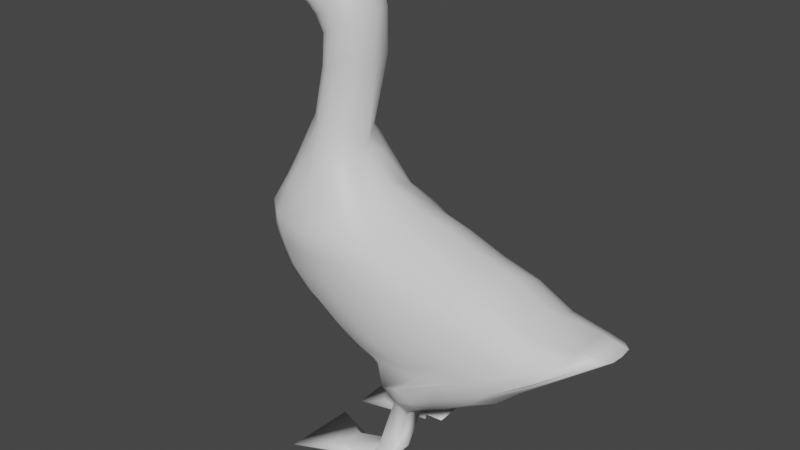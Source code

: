 # Source: GooseMultiAni.blend  (saved by Blender 2.82.7; exported with 4.5.12 LTS)
import bpy
from mathutils import Matrix  # noqa: F401  (used for matrix-valued properties, if any)

bpy.ops.wm.read_factory_settings(use_empty=True)
scene = bpy.context.scene
scene.name = 'Scene'

# ---- collections
col_collection = bpy.data.collections.new('Collection'); scene.collection.children.link(col_collection)

# ---- materials (node trees are filled in below, after node groups)
mat_white = bpy.data.materials.new('White')
mat_white.diffuse_color = (1.0, 0.9335, 0.9626, 1.0)
mat_orange = bpy.data.materials.new('Orange')
mat_orange.diffuse_color = (1.0, 0.09267, 0.0, 1.0)
mat_black = bpy.data.materials.new('Black')
mat_black.diffuse_color = (0.0, 0.0, 0.0, 1.0)
mat_eye = bpy.data.materials.new('Eye')
mat_eye.diffuse_color = (0.0, 0.3542, 1.0, 1.0)

# ---- material node trees
mat_white.use_nodes = True; mat_white.node_tree.nodes.clear()
_N = mat_white.node_tree.nodes; _L = mat_white.node_tree.links
n0 = _N.new('ShaderNodeOutputMaterial'); n0.name = 'Material Output'; n0.location = (300, 300)
n1 = _N.new('ShaderNodeBsdfPrincipled'); n1.name = 'Principled BSDF'; n1.location = (10, 300)
n1.distribution = 'GGX'
n1.subsurface_method = 'BURLEY'
n1.inputs[3].default_value = 1.45
n1.inputs[27].default_value = (0.0, 0.0, 0.0, 1.0)
n1.inputs[28].default_value = 1.0
_L.new(n1.outputs[0], n0.inputs[0])
n0.is_active_output = True
mat_orange.use_nodes = True; mat_orange.node_tree.nodes.clear()
_N = mat_orange.node_tree.nodes; _L = mat_orange.node_tree.links
n0 = _N.new('ShaderNodeOutputMaterial'); n0.name = 'Material Output'; n0.location = (300, 300)
n1 = _N.new('ShaderNodeBsdfPrincipled'); n1.name = 'Principled BSDF'; n1.location = (10, 300)
n1.distribution = 'GGX'
n1.subsurface_method = 'BURLEY'
n1.inputs[3].default_value = 1.45
n1.inputs[27].default_value = (0.0, 0.0, 0.0, 1.0)
n1.inputs[28].default_value = 1.0
_L.new(n1.outputs[0], n0.inputs[0])
n0.is_active_output = True
mat_black.use_nodes = True; mat_black.node_tree.nodes.clear()
_N = mat_black.node_tree.nodes; _L = mat_black.node_tree.links
n0 = _N.new('ShaderNodeOutputMaterial'); n0.name = 'Material Output'; n0.location = (300, 300)
n1 = _N.new('ShaderNodeBsdfPrincipled'); n1.name = 'Principled BSDF'; n1.location = (10, 300)
n1.distribution = 'GGX'
n1.subsurface_method = 'BURLEY'
n1.inputs[3].default_value = 1.45
n1.inputs[27].default_value = (0.0, 0.0, 0.0, 1.0)
n1.inputs[28].default_value = 1.0
_L.new(n1.outputs[0], n0.inputs[0])
n0.is_active_output = True
mat_eye.use_nodes = True; mat_eye.node_tree.nodes.clear()
_N = mat_eye.node_tree.nodes; _L = mat_eye.node_tree.links
n0 = _N.new('ShaderNodeOutputMaterial'); n0.name = 'Material Output'; n0.location = (300, 300)
n1 = _N.new('ShaderNodeBsdfPrincipled'); n1.name = 'Principled BSDF'; n1.location = (10, 300)
n1.distribution = 'GGX'
n1.subsurface_method = 'BURLEY'
n1.inputs[3].default_value = 1.45
n1.inputs[27].default_value = (0.0, 0.0, 0.0, 1.0)
n1.inputs[28].default_value = 1.0
_L.new(n1.outputs[0], n0.inputs[0])
n0.is_active_output = True

# ---- world
world_world = bpy.data.worlds.new('World'); scene.world = world_world
world_world.use_nodes = True; world_world.node_tree.nodes.clear()
_N = world_world.node_tree.nodes; _L = world_world.node_tree.links
n0 = _N.new('ShaderNodeOutputWorld'); n0.name = 'World Output'; n0.location = (300, 300)
n1 = _N.new('ShaderNodeBackground'); n1.name = 'Background'; n1.location = (10, 300)
n1.inputs[0].default_value = (0.05088, 0.05088, 0.05088, 1.0)
_L.new(n1.outputs[0], n0.inputs[0])
n0.is_active_output = True
world_world.color = (0.05088, 0.05088, 0.05088)
world_world.use_sun_shadow = False
world_world.sun_shadow_jitter_overblur = 0.0

# ---- meshes
me_plane = bpy.data.meshes.new('Plane')
me_plane.from_pydata([(-2.212, 0.2699, 1.639), (-1.349, 0.3662, 1.463), (-2.115, 0.1946, 1.903), (-1.525, 0.2294, 1.811), (-2.383, 0.3868, 1.263), (-1.04, 0.4115, 1.281), (-2.378, 0.3856, 0.9625), (-0.6736, 0.4115, 1.181), (-2.15, 0.4528, 0.6914), (-0.2734, 0.4115, 1.036), (-1.944, 0.4528, 0.4747), (0.1045, 0.4115, 0.9364), (-1.642, 0.454, 0.3141), (0.4764, 0.391, 0.7671), (-1.353, 0.454, 0.1307), (0.8536, 0.3245, 0.7494), (-1.17, 0.454, 0.06953), (1.089, 0.2079, 0.7954), (-1.042, 0.454, -0.03051), (0.546, 0.439, 0.4049), (-0.8068, 0.4877, -0.2433), (0.2739, 0.4381, 0.155), (-0.6146, 0.5287, -0.2997), (0.05916, 0.3889, 0.01124), (-1.994, 0.1847, 2.157), (-1.581, 0.1408, 2.05), (-1.843, 0.2301, 2.662), (-1.438, 0.1784, 2.757), (-1.825, 0.2321, 2.951), (-1.457, 0.1975, 3.164), (-2.002, 0.2141, 3.176), (-1.605, 0.1947, 3.464), (-2.276, 0.2134, 3.206), (-1.963, 0.2073, 3.495), (-2.353, 0.2121, 3.197), (-2.143, 0.2014, 3.372), (-2.22, 0.0, 1.928), (-2.358, 0.0, 1.657), (-1.273, 0.0, 1.602), (-1.486, 0.0, 1.857), (-2.498, 0.0, 1.284), (-0.9618, 0.0, 1.461), (-2.499, 0.0, 0.9201), (-0.6863, 0.0, 1.389), (-2.394, 0.0, 0.6906), (-0.2861, 0.0, 1.244), (-2.126, 0.0, 0.4148), (0.0918, 0.0, 1.144), (-1.813, 0.0, 0.2187), (0.4475, 0.0, 0.9555), (-1.535, 0.0, 0.06135), (0.8695, 0.0, 0.7703), (-1.332, 0.0, -0.05304), (1.178, 0.0, 0.7964), (-1.21, 0.0, -0.1183), (0.5286, 0.0, 0.3415), (-0.9077, 0.0, -0.2271), (0.2729, 0.0, 0.1206), (-0.715, 0.0, -0.2715), (-0.003929, 0.0, -0.08363), (-1.53, 0.0, 1.94), (-2.101, 0.0, 2.143), (-1.402, 0.0, 2.737), (-1.921, 0.0, 2.632), (-1.403, 0.0, 3.182), (-1.867, 0.0, 2.903), (-1.585, 0.0, 3.487), (-2.087, 0.0, 3.183), (-2.044, 0.0, 3.499), (-2.312, 0.0, 3.189), (-2.13, 0.0, 3.416), (-2.534, 0.0, 3.199), (-1.422, 0.4816, 1.405), (-1.179, 0.5755, 1.231), (-1.42, 0.08186, 3.18), (-1.414, 0.07715, 2.741), (-0.2405, 0.2893, 1.095), (0.1275, 0.3023, 0.9871), (-1.896, 0.1444, 2.651), (-1.859, 0.1378, 2.921), (-1.485, 0.1374, 1.836), (-1.293, 0.1712, 1.546), (-0.862, 0.2966, -0.3008), (-1.116, 0.3008, -0.08745), (0.5653, 0.2265, 0.365), (0.2654, 0.2151, 0.1475), (-1.747, 0.2766, 0.255), (-2.029, 0.2824, 0.4542), (-1.585, 0.1164, 3.481), (0.001524, 0.2356, -0.04706), (-0.595, 0.2645, -0.3234), (0.4931, 0.2858, 0.8062), (-2.046, 0.1392, 3.174), (-2.477, 0.2208, 1.26), (-2.298, 0.1339, 1.666), (-0.988, 0.2689, 1.36), (-1.454, 0.2803, 0.07981), (-2.018, 0.1543, 3.503), (0.8846, 0.1889, 0.8067), (-2.3, 0.1438, 3.195), (-2.471, 0.2232, 0.9251), (-1.547, 0.05525, 1.997), (-2.421, 0.1541, 3.182), (-2.145, 0.1316, 3.397), (-0.6407, 0.2893, 1.24), (-2.181, 0.1035, 1.922), (-2.045, 0.1127, 2.152), (-1.267, 0.281, -0.01566), (1.17, 0.1244, 0.8014), (-2.242, 0.2903, 0.654), (-0.9796, 0.5265, -0.8702), (-0.8129, 0.5265, -0.9203), (-0.8067, 0.2948, -0.9241), (-0.9734, 0.2948, -0.8741), (-0.9796, 0.5265, -0.8702), (-0.8129, 0.5265, -0.9203), (-0.8067, 0.2948, -0.9241), (-0.9734, 0.2948, -0.8741), (-0.9796, 0.5265, -0.8702), (-0.8129, 0.5265, -0.9203), (-0.8067, 0.2948, -0.9241), (-0.9734, 0.2948, -0.8741), (-0.9796, 0.5265, -0.8702), (-0.8129, 0.5265, -0.9203), (-0.8067, 0.2948, -0.9241), (-0.9734, 0.2948, -0.8741), (-1.035, 0.5265, -0.9416), (-0.8688, 0.5265, -0.9916), (-0.8625, 0.2948, -0.9955), (-1.029, 0.2948, -0.9455), (-1.035, 0.5265, -0.9416), (-0.8688, 0.5265, -0.9916), (-0.8625, 0.2948, -0.9955), (-1.029, 0.2948, -0.9455), (-1.391, 0.5798, -1.02), (-1.224, 0.5798, -1.07), (-1.218, 0.3481, -1.074), (-1.385, 0.3481, -1.024), (-1.792, 0.8623, -1.065), (-1.224, 0.5798, -1.07), (-1.097, 0.3361, -1.112), (-1.788, 0.1181, -1.09), (-1.601, 0.5495, 1.385), (-1.739, 0.4117, 1.779), (-1.533, 0.6633, 1.231), (-1.329, 0.6633, 1.054), (-1.069, 0.6633, 0.8571), (-0.7725, 0.6633, 0.7018), (-0.4511, 0.6633, 0.5076), (-0.1186, 0.6295, 0.3966), (0.05226, 0.5896, 0.3477), (-0.286, 0.6384, 0.1556), (-0.2919, 0.5656, -0.02071), (-0.281, 0.4623, -0.1528), (-1.772, 0.2849, 2.13), (-1.637, 0.2936, 2.718), (-1.646, 0.3058, 3.048), (-1.806, 0.3218, 3.282), (-2.133, 0.3123, 3.292), (-2.14, 0.2932, 3.331), (-0.301, 0.0, -0.2389), (-2.425, 0.0, 3.302), (-2.362, 0.1365, 3.318), (-0.338, 0.2383, -0.2486), (-1.903, 0.3554, 1.836), (-1.869, 0.2988, 2.115), (-1.719, 0.3064, 2.685), (-1.718, 0.2882, 3.007), (-1.877, 0.3099, 3.225), (-2.281, 0.2671, 3.275), (-2.352, 0.2423, 3.268), (-2.494, 0.0, 3.27), (-0.467, 0.2367, -0.3054), (-1.85, 0.5265, 1.482), (-1.808, 0.6447, 1.204), (-1.689, 0.6447, 0.9878), (-1.5, 0.6447, 0.7635), (-1.246, 0.6447, 0.5797), (-0.9424, 0.6447, 0.3827), (-0.608, 0.6447, 0.2635), (-0.4246, 0.6447, 0.2024), (-0.6851, 0.6342, -0.02233), (-0.5611, 0.6028, -0.1318), (-0.3968, 0.4781, -0.2014), (-0.4266, 0.0, -0.2836), (-2.453, 0.1277, 3.262), (-2.029, 0.2789, 1.877), (-1.941, 0.2415, 2.111), (-1.789, 0.2821, 2.662), (-1.771, 0.2691, 2.978), (-1.944, 0.2746, 3.196), (-2.266, 0.2574, 3.233), (-2.345, 0.2463, 3.222), (-2.55, 0.0, 3.221), (-0.544, 0.2444, -0.315), (-2.083, 0.4318, 1.588), (-2.144, 0.5863, 1.257), (-2.082, 0.5863, 1.015), (-1.942, 0.5863, 0.772), (-1.716, 0.5863, 0.5687), (-1.425, 0.5863, 0.3699), (-1.117, 0.5863, 0.2128), (-0.9336, 0.5863, 0.1517), (-0.8917, 0.5716, -0.1258), (-0.6798, 0.606, -0.1901), (-0.5021, 0.526, -0.232), (-0.5418, 0.0, -0.3117), (-2.476, 0.1474, 3.202), (-0.9042, 0.5755, 1.088), (-0.5824, 0.5755, 0.9139), (-0.2503, 0.5755, 0.7829), (0.1377, 0.5662, 0.6655), (0.4598, 0.5131, 0.5555), (0.6563, 0.4959, 0.5551), (0.2183, 0.5512, 0.2617), (0.05712, 0.5134, 0.08639), (-0.09782, 0.4333, -0.06308), (-0.1619, 0.0, -0.1872), (-2.235, 0.1495, 3.34), (-1.579, 0.3382, 1.792), (-1.647, 0.218, 2.089), (-1.526, 0.2632, 2.76), (-1.55, 0.27, 3.088), (-1.649, 0.2815, 3.429), (-1.86, 0.268, 3.492), (-2.139, 0.2536, 3.351), (-2.261, 0.0, 3.336), (-0.1864, 0.2447, -0.1599), (-1.509, 0.2026, 3.331), (-1.906, 0.229, 3.105), (-1.483, 0.0, 3.37), (-1.979, 0.0, 3.083), (-1.952, 0.149, 3.088), (-1.488, 0.11, 3.352), (-1.711, 0.313, 3.191), (-1.793, 0.3022, 3.154), (-1.86, 0.2686, 3.118), (-1.585, 0.2934, 3.27), (-1.732, 0.1686, 3.554), (-2.114, 0.2009, 3.234), (-1.732, 0.0, 3.561), (-2.113, 0.0, 3.221), (-2.123, 0.1469, 3.226), (-1.735, 0.1154, 3.564), (-1.923, 0.3246, 3.341), (-1.965, 0.308, 3.279), (-2.057, 0.2711, 3.233), (-1.751, 0.2697, 3.486), (-0.6414, 0.29, -0.3734), (-0.6477, 0.5217, -0.3696), (-0.8283, 0.4783, -0.3228), (-0.8863, 0.3172, -0.3653), (-2.114, 0.2674, 3.233), (-2.128, 0.2869, 3.277), (-1.92, 0.2777, 3.448), (-1.869, 0.3008, 3.4), (-1.816, 0.2896, 3.434), (-1.899, 0.2729, 3.48), (-1.84, 0.2773, 3.475), (-1.834, 0.2884, 3.436), (-1.891, 0.2859, 3.429), (-1.845, 0.2881, 3.428), (-1.9, 0.2795, 3.451), (-1.84, 0.2836, 3.447), (-1.871, 0.275, 3.478), (-1.872, 0.2871, 3.426), (-1.889, 0.2764, 3.467), (-1.891, 0.284, 3.433), (-1.849, 0.2788, 3.466), (-1.851, 0.2863, 3.432), (-1.871, 0.2787, 3.475), (-1.896, 0.2825, 3.452), (-1.872, 0.2893, 3.428), (-1.845, 0.286, 3.449), (-1.889, 0.2794, 3.468), (-1.891, 0.2869, 3.435), (-1.849, 0.2817, 3.468), (-1.851, 0.2892, 3.434)], [], [(72, 219, 3, 1), (195, 196, 4, 0), (196, 197, 6, 4), (197, 198, 8, 6), (198, 199, 10, 8), (199, 200, 12, 10), (200, 201, 14, 12), (201, 202, 16, 14), (202, 203, 18, 16), (203, 204, 20, 18), (204, 205, 22, 20), (219, 220, 25, 3), (220, 221, 27, 25), (221, 222, 29, 27), (237, 223, 31, 228), (247, 224, 33, 238), (224, 225, 35, 33), (75, 74, 64, 62), (77, 76, 45, 47), (79, 78, 63, 65), (81, 80, 39, 38), (83, 82, 56, 54), (85, 84, 55, 57), (87, 86, 48, 46), (233, 88, 66, 230), (227, 89, 59, 217), (91, 77, 47, 49), (232, 79, 65, 231), (94, 93, 40, 37), (82, 90, 58, 56), (95, 81, 38, 41), (89, 85, 57, 59), (86, 96, 50, 48), (243, 97, 68, 240), (98, 91, 49, 51), (242, 92, 67, 241), (93, 100, 42, 40), (80, 101, 60, 39), (207, 102, 71, 193), (104, 95, 41, 43), (106, 105, 36, 61), (96, 107, 52, 50), (97, 103, 70, 68), (108, 98, 51, 53), (102, 99, 69, 71), (100, 109, 44, 42), (101, 75, 62, 60), (76, 104, 43, 45), (78, 106, 61, 63), (107, 83, 54, 52), (105, 94, 37, 36), (84, 108, 53, 55), (109, 87, 46, 44), (1, 5, 73, 72), (8, 10, 87, 109), (19, 17, 108, 84), (2, 0, 94, 105), (16, 18, 83, 107), (26, 24, 106, 78), (9, 7, 104, 76), (25, 27, 75, 101), (6, 8, 109, 100), (34, 32, 99, 102), (17, 15, 98, 108), (33, 35, 103, 97), (14, 16, 107, 96), (24, 2, 105, 106), (7, 5, 95, 104), (192, 34, 102, 207), (3, 25, 101, 80), (4, 6, 100, 93), (239, 30, 92, 242), (15, 13, 91, 98), (238, 33, 97, 243), (12, 14, 96, 86), (23, 21, 85, 89), (5, 1, 81, 95), (249, 248, 112, 111), (0, 4, 93, 94), (229, 28, 79, 232), (13, 11, 77, 91), (216, 23, 89, 227), (228, 31, 88, 233), (10, 12, 86, 87), (21, 19, 84, 85), (18, 20, 82, 83), (1, 3, 80, 81), (28, 26, 78, 79), (11, 9, 76, 77), (27, 29, 74, 75), (113, 110, 114, 117), (251, 250, 110, 113), (250, 249, 111, 110), (248, 251, 113, 112), (116, 117, 121, 120), (110, 111, 115, 114), (112, 113, 117, 116), (111, 112, 116, 115), (119, 120, 124, 123), (115, 116, 120, 119), (117, 114, 118, 121), (114, 115, 119, 118), (125, 122, 126, 129), (121, 118, 122, 125), (118, 119, 123, 122), (120, 121, 125, 124), (128, 129, 133, 132), (122, 123, 127, 126), (124, 125, 129, 128), (123, 124, 128, 127), (133, 130, 134, 137), (127, 128, 132, 131), (129, 126, 130, 133), (126, 127, 131, 130), (137, 134, 138, 141), (130, 131, 135, 134), (132, 133, 137, 136), (131, 132, 136, 135), (138, 139, 140, 141), (134, 135, 139, 138), (136, 137, 141, 140), (135, 136, 140, 139), (183, 153, 163, 172), (225, 159, 162, 218), (218, 162, 161, 226), (172, 163, 160, 184), (169, 170, 159, 158), (245, 253, 158, 244), (235, 168, 157, 234), (166, 167, 156, 155), (165, 166, 155, 154), (164, 165, 154, 143), (215, 216, 153, 152), (214, 215, 152, 151), (213, 214, 151, 150), (212, 213, 150, 149), (211, 212, 149, 148), (210, 211, 148, 147), (209, 210, 147, 146), (208, 209, 146, 145), (73, 208, 145, 144), (72, 73, 144, 142), (173, 164, 143, 142), (195, 186, 164, 173), (186, 187, 165, 164), (187, 188, 166, 165), (188, 189, 167, 166), (236, 190, 168, 235), (246, 252, 253, 245), (191, 192, 170, 169), (194, 172, 184, 206), (205, 183, 172, 194), (159, 170, 185, 162), (162, 185, 171, 161), (152, 153, 183, 182), (151, 152, 182, 181), (150, 151, 181, 180), (149, 150, 180, 179), (148, 149, 179, 178), (147, 148, 178, 177), (146, 147, 177, 176), (145, 146, 176, 175), (144, 145, 175, 174), (142, 144, 174, 173), (22, 205, 194, 90), (90, 194, 206, 58), (32, 34, 192, 191), (239, 252, 246), (229, 30, 190, 236), (26, 28, 189, 188), (24, 26, 188, 187), (2, 24, 187, 186), (0, 2, 186, 195), (170, 192, 207, 185), (185, 207, 193, 171), (182, 183, 205, 204), (181, 182, 204, 203), (180, 181, 203, 202), (179, 180, 202, 201), (178, 179, 201, 200), (177, 178, 200, 199), (176, 177, 199, 198), (175, 176, 198, 197), (174, 175, 197, 196), (173, 174, 196, 195), (5, 7, 208, 73), (7, 9, 209, 208), (9, 11, 210, 209), (11, 13, 211, 210), (13, 15, 212, 211), (15, 17, 213, 212), (17, 19, 214, 213), (19, 21, 215, 214), (21, 23, 216, 215), (103, 218, 226, 70), (35, 225, 218, 103), (153, 216, 227, 163), (163, 227, 217, 160), (158, 159, 225, 224, 257, 254), (244, 158, 254, 260, 255), (234, 157, 223, 237), (155, 156, 222, 221), (154, 155, 221, 220), (143, 154, 220, 219), (142, 143, 219, 72), (156, 234, 237, 222), (28, 229, 236, 189), (189, 236, 235, 167), (167, 235, 234, 156), (29, 228, 233, 74), (30, 229, 232, 92), (92, 232, 231, 67), (74, 233, 230, 64), (222, 237, 228, 29), (157, 244, 255, 256, 247, 223), (30, 239, 246, 190), (190, 246, 245, 168), (168, 245, 244, 157), (31, 238, 243, 88), (32, 239, 242, 99), (99, 242, 241, 69), (88, 243, 240, 66), (223, 247, 238, 31), (90, 82, 251, 248), (20, 22, 249, 250), (82, 20, 250, 251), (22, 90, 248, 249), (253, 252, 191, 169), (252, 239, 32, 191), (158, 253, 169), (255, 260, 265, 261, 259, 256), (256, 259, 258, 224, 247), (259, 261, 263, 258), (258, 264, 257, 224), (257, 262, 260, 254), (258, 263, 268, 264), (270, 271, 274), (263, 269, 277, 273), (262, 267, 265, 260), (265, 269, 263, 261), (266, 264, 270, 274), (266, 262, 257, 264), (267, 262, 271, 275), (268, 263, 273, 276), (269, 265, 272, 277), (272, 271, 270, 273), (272, 275, 271), (270, 276, 273), (273, 277, 272), (264, 268, 276, 270), (265, 267, 275, 272), (262, 266, 274, 271)])
me_plane.polygons.foreach_set('use_smooth', [True] * 252)
me_plane.polygons.foreach_set('material_index', [0, 0, 0, 0, 0, 0, 0, 0, 0, 0, 0, 0, 0, 0, 0, 0, 0, 0, 0, 0, 0, 0, 0, 0, 0, 0, 0, 0, 0, 0, 0, 0, 0, 0, 0, 0, 0, 0, 1, 0, 0, 0, 0, 0, 1, 0, 0, 0, 0, 0, 0, 0, 0, 0, 0, 0, 0, 0, 0, 0, 0, 0, 1, 0, 0, 0, 0, 0, 1, 0, 0, 0, 0, 0, 0, 0, 0, 1, 0, 0, 0, 0, 0, 0, 0, 0, 0, 0, 0, 0, 0, 1, 1, 1, 0, 0, 0, 0, 0, 0, 0, 0, 1, 1, 1, 0, 0, 1, 1, 1, 1, 0, 1, 1, 1, 1, 1, 1, 1, 1, 1, 0, 0, 1, 1, 0, 1, 0, 0, 0, 0, 0, 0, 0, 0, 0, 0, 0, 0, 0, 0, 0, 0, 0, 0, 0, 0, 0, 0, 1, 0, 0, 1, 1, 0, 0, 0, 0, 0, 0, 0, 0, 0, 0, 0, 0, 1, 0, 0, 0, 0, 0, 0, 1, 1, 0, 0, 0, 0, 0, 0, 0, 0, 0, 0, 0, 0, 0, 0, 0, 0, 0, 0, 0, 1, 1, 0, 0, 0, 0, 0, 0, 0, 0, 0, 0, 0, 0, 0, 0, 0, 0, 0, 0, 0, 0, 0, 0, 0, 1, 1, 0, 0, 1, 1, 1, 1, 1, 1, 1, 0, 0, 0, 0, 0, 0, 2, 3, 0, 0, 3, 0, 3, 3, 3, 2, 2, 2, 2, 3, 3, 3])
_uv = me_plane.uv_layers.new(name='UVMap')
_uv.uv.foreach_set('vector', [0.734, 0.0, 0.734, 1.0, 1.0, 1.0, 1.0, 0.0, 0.1154, 0.0, 0.1154, 0.0, 0.0, 0.0, 0.0, 0.0, 0.1154, 0.0, 0.1154, 0.0, 0.0, 0.0, 0.0, 0.0, 0.1154, 0.0, 0.1154, 0.0, 0.0, 0.0, 0.0, 0.0, 0.1154, 0.0, 0.1154, 0.0, 0.0, 0.0, 0.0, 0.0, 0.1154, 0.0, 0.1154, 0.0, 0.0, 0.0, 0.0, 0.0, 0.1154, 0.0, 0.1154, 0.0, 0.0, 0.0, 0.0, 0.0, 0.1154, 0.0, 0.1154, 0.0, 0.0, 0.0, 0.0, 0.0, 0.1154, 0.0, 0.1154, 0.0, 0.0, 0.0, 0.0, 0.0, 0.1154, 0.0, 0.1154, 0.0, 0.0, 0.0, 0.0, 0.0, 0.1154, 0.0, 0.1154, 0.0, 0.0, 0.0, 0.0, 0.0, 0.734, 1.0, 0.734, 1.0, 1.0, 1.0, 1.0, 1.0, 0.734, 1.0, 0.734, 1.0, 1.0, 1.0, 1.0, 1.0, 0.734, 1.0, 0.734, 1.0, 1.0, 1.0, 1.0, 1.0, 0.734, 1.0, 0.734, 1.0, 1.0, 1.0, 1.0, 1.0, 0.734, 1.0, 0.734, 1.0, 1.0, 1.0, 1.0, 1.0, 0.734, 1.0, 0.728, 1.0, 1.0, 1.0, 1.0, 1.0, 1.0, 1.0, 1.0, 1.0, 1.0, 1.0, 1.0, 1.0, 1.0, 0.0, 1.0, 0.0, 1.0, 0.0, 1.0, 0.0, 0.0, 1.0, 0.0, 1.0, 0.0, 1.0, 0.0, 1.0, 1.0, 0.0, 1.0, 1.0, 1.0, 1.0, 1.0, 0.0, 0.0, 0.0, 0.0, 0.0, 0.0, 0.0, 0.0, 0.0, 1.0, 0.0, 1.0, 0.0, 1.0, 0.0, 1.0, 0.0, 0.0, 0.0, 0.0, 0.0, 0.0, 0.0, 0.0, 0.0, 1.0, 1.0, 1.0, 1.0, 1.0, 1.0, 1.0, 1.0, 0.734, 0.0, 1.0, 0.0, 1.0, 0.0, 0.734, 0.0, 1.0, 0.0, 1.0, 0.0, 1.0, 0.0, 1.0, 0.0, 0.0, 1.0, 0.0, 1.0, 0.0, 1.0, 0.0, 1.0, 0.0, 0.0, 0.0, 0.0, 0.0, 0.0, 0.0, 0.0, 0.0, 0.0, 0.0, 0.0, 0.0, 0.0, 0.0, 0.0, 1.0, 0.0, 1.0, 0.0, 1.0, 0.0, 1.0, 0.0, 1.0, 0.0, 1.0, 0.0, 1.0, 0.0, 1.0, 0.0, 0.0, 0.0, 0.0, 0.0, 0.0, 0.0, 0.0, 0.0, 1.0, 1.0, 1.0, 1.0, 1.0, 1.0, 1.0, 1.0, 1.0, 0.0, 1.0, 0.0, 1.0, 0.0, 1.0, 0.0, 0.0, 1.0, 0.0, 1.0, 0.0, 1.0, 0.0, 1.0, 0.0, 0.0, 0.0, 0.0, 0.0, 0.0, 0.0, 0.0, 1.0, 1.0, 1.0, 1.0, 1.0, 1.0, 1.0, 1.0, 0.1189, 1.0, 0.0, 1.0, 0.0, 1.0, 0.1154, 1.0, 1.0, 0.0, 1.0, 0.0, 1.0, 0.0, 1.0, 0.0, 0.0, 1.0, 0.0, 1.0, 0.0, 1.0, 0.0, 1.0, 0.0, 0.0, 0.0, 0.0, 0.0, 0.0, 0.0, 0.0, 1.0, 1.0, 1.0, 1.0, 1.0, 1.0, 1.0, 1.0, 1.0, 0.0, 1.0, 0.0, 1.0, 0.0, 1.0, 0.0, 0.0, 1.0, 0.0, 1.0, 0.0, 1.0, 0.0, 1.0, 0.0, 0.0, 0.0, 0.0, 0.0, 0.0, 0.0, 0.0, 1.0, 1.0, 1.0, 1.0, 1.0, 1.0, 1.0, 1.0, 1.0, 0.0, 1.0, 0.0, 1.0, 0.0, 1.0, 0.0, 0.0, 1.0, 0.0, 1.0, 0.0, 1.0, 0.0, 1.0, 0.0, 0.0, 0.0, 0.0, 0.0, 0.0, 0.0, 0.0, 0.0, 1.0, 0.0, 0.0, 0.0, 0.0, 0.0, 1.0, 1.0, 0.0, 1.0, 0.0, 1.0, 0.0, 1.0, 0.0, 0.0, 0.0, 0.0, 0.0, 0.0, 0.0, 0.0, 0.0, 1.0, 0.0, 1.0, 0.0, 0.734, 0.0, 0.734, 0.0, 0.0, 0.0, 0.0, 0.0, 0.0, 0.0, 0.0, 0.0, 1.0, 0.0, 1.0, 0.0, 1.0, 0.0, 1.0, 0.0, 0.0, 1.0, 0.0, 0.0, 0.0, 0.0, 0.0, 1.0, 0.0, 0.0, 0.0, 0.0, 0.0, 0.0, 0.0, 0.0, 0.0, 1.0, 0.0, 1.0, 0.0, 1.0, 0.0, 1.0, 1.0, 0.0, 1.0, 0.0, 1.0, 0.0, 1.0, 0.0, 1.0, 1.0, 1.0, 1.0, 1.0, 1.0, 1.0, 1.0, 0.0, 0.0, 0.0, 0.0, 0.0, 0.0, 0.0, 0.0, 0.0, 1.0, 0.0, 1.0, 0.0, 1.0, 0.0, 1.0, 1.0, 0.0, 1.0, 0.0, 1.0, 0.0, 1.0, 0.0, 1.0, 1.0, 1.0, 1.0, 1.0, 1.0, 1.0, 1.0, 0.0, 0.0, 0.0, 0.0, 0.0, 0.0, 0.0, 0.0, 0.0, 1.0, 0.0, 1.0, 0.0, 1.0, 0.0, 1.0, 1.0, 0.0, 1.0, 0.0, 1.0, 0.0, 1.0, 0.0, 0.1125, 1.0, 0.0, 1.0, 0.0, 1.0, 0.1189, 1.0, 1.0, 1.0, 1.0, 1.0, 1.0, 1.0, 1.0, 1.0, 0.0, 0.0, 0.0, 0.0, 0.0, 0.0, 0.0, 0.0, 0.0, 1.0, 0.0, 1.0, 0.0, 1.0, 0.0, 1.0, 1.0, 0.0, 1.0, 0.0, 1.0, 0.0, 1.0, 0.0, 1.0, 1.0, 1.0, 1.0, 1.0, 1.0, 1.0, 1.0, 0.0, 0.0, 0.0, 0.0, 0.0, 0.0, 0.0, 0.0, 1.0, 0.0, 1.0, 0.0, 1.0, 0.0, 1.0, 0.0, 1.0, 0.0, 1.0, 0.0, 1.0, 0.0, 1.0, 0.0, 0.0, 0.0, 0.0, 0.0, 0.0, 0.0, 0.0, 0.0, 0.0, 0.0, 0.0, 0.0, 0.0, 0.0, 0.0, 0.0, 0.0, 1.0, 0.0, 1.0, 0.0, 1.0, 0.0, 1.0, 1.0, 0.0, 1.0, 0.0, 1.0, 0.0, 1.0, 0.0, 0.734, 0.0, 1.0, 0.0, 1.0, 0.0, 0.734, 0.0, 1.0, 1.0, 1.0, 1.0, 1.0, 1.0, 1.0, 1.0, 0.0, 0.0, 0.0, 0.0, 0.0, 0.0, 0.0, 0.0, 1.0, 0.0, 1.0, 0.0, 1.0, 0.0, 1.0, 0.0, 0.0, 0.0, 0.0, 0.0, 0.0, 0.0, 0.0, 0.0, 1.0, 0.0, 1.0, 1.0, 1.0, 1.0, 1.0, 0.0, 0.0, 1.0, 0.0, 1.0, 0.0, 1.0, 0.0, 1.0, 1.0, 0.0, 1.0, 0.0, 1.0, 0.0, 1.0, 0.0, 1.0, 1.0, 1.0, 1.0, 1.0, 1.0, 1.0, 1.0, 0.0, 0.0, 0.0, 0.0, 0.0, 0.0, 0.0, 0.0, 0.0, 0.0, 0.0, 0.0, 0.0, 0.0, 0.0, 0.0, 0.0, 0.0, 0.0, 0.0, 0.0, 0.0, 0.0, 0.0, 0.0, 0.0, 0.0, 0.0, 0.0, 0.0, 0.0, 0.0, 0.0, 0.0, 0.0, 0.0, 0.0, 0.0, 0.0, 0.0, 0.0, 0.0, 0.0, 0.0, 0.0, 0.0, 0.0, 0.0, 0.0, 0.0, 0.0, 0.0, 0.0, 0.0, 0.0, 0.0, 0.0, 0.0, 0.0, 0.0, 0.0, 0.0, 0.0, 0.0, 0.0, 0.0, 0.0, 0.0, 0.0, 0.0, 0.0, 0.0, 0.0, 0.0, 0.0, 0.0, 0.0, 0.0, 0.0, 0.0, 0.0, 0.0, 0.0, 0.0, 0.0, 0.0, 0.0, 0.0, 0.0, 0.0, 0.0, 0.0, 0.0, 0.0, 0.0, 0.0, 0.0, 0.0, 0.0, 0.0, 0.0, 0.0, 0.0, 0.0, 0.0, 0.0, 0.0, 0.0, 0.0, 0.0, 0.0, 0.0, 0.0, 0.0, 0.0, 0.0, 0.0, 0.0, 0.0, 0.0, 0.0, 0.0, 0.0, 0.0, 0.0, 0.0, 0.0, 0.0, 0.0, 0.0, 0.0, 0.0, 0.0, 0.0, 0.0, 0.0, 0.0, 0.0, 0.0, 0.0, 0.0, 0.0, 0.0, 0.0, 0.0, 0.0, 0.0, 0.0, 0.0, 0.0, 0.0, 0.0, 0.0, 0.0, 0.0, 0.0, 0.0, 0.0, 0.0, 0.0, 0.0, 0.0, 0.0, 0.0, 0.0, 0.0, 0.0, 0.0, 0.0, 0.0, 0.0, 0.0, 0.0, 0.0, 0.0, 0.0, 0.0, 0.0, 0.0, 0.0, 0.0, 0.0, 0.0, 0.0, 0.0, 0.0, 0.0, 0.0, 0.0, 0.0, 0.0, 0.0, 0.0, 0.0, 0.0, 0.0, 0.0, 0.0, 0.0, 0.0, 0.0, 0.0, 0.0, 0.0, 0.0, 0.0, 0.0, 0.0, 0.0, 0.0, 0.0, 0.0, 0.0, 0.0, 0.0, 0.0, 0.0, 0.0, 0.0, 0.0, 0.0, 0.0, 0.0, 0.0, 0.0, 0.0, 0.0, 0.0, 0.0, 0.0, 0.0, 0.0, 0.0, 0.0, 0.0, 0.0, 0.0, 0.0, 0.0, 0.0, 0.0, 0.0, 0.0, 0.0, 0.0, 0.0, 0.0, 0.0, 0.0, 0.0, 0.0, 0.0, 0.0, 0.0, 0.0, 0.0, 0.2818, 0.0, 0.5262, 0.0, 0.5262, 0.0, 0.2818, 0.0, 0.728, 1.0, 0.5155, 1.0, 0.5262, 1.0, 0.734, 1.0, 0.734, 1.0, 0.5262, 1.0, 0.5262, 1.0, 0.734, 1.0, 0.2818, 0.0, 0.5262, 0.0, 0.5262, 0.0, 0.2818, 0.0, 0.2818, 1.0, 0.2746, 1.0, 0.5155, 1.0, 0.5262, 1.0, 0.2818, 1.0, 0.2818, 1.0, 0.5262, 1.0, 0.5262, 1.0, 0.2818, 1.0, 0.2818, 1.0, 0.5262, 1.0, 0.5262, 1.0, 0.2818, 1.0, 0.2818, 1.0, 0.5262, 1.0, 0.5262, 1.0, 0.2818, 1.0, 0.2818, 1.0, 0.5262, 1.0, 0.5262, 1.0, 0.2818, 1.0, 0.2818, 1.0, 0.5262, 1.0, 0.5262, 1.0, 0.734, 0.0, 0.734, 0.0, 0.5262, 0.0, 0.5262, 0.0, 0.734, 0.0, 0.734, 0.0, 0.5262, 0.0, 0.5262, 0.0, 0.734, 0.0, 0.734, 0.0, 0.5262, 0.0, 0.5262, 0.0, 0.734, 0.0, 0.734, 0.0, 0.5262, 0.0, 0.5262, 0.0, 0.734, 0.0, 0.734, 0.0, 0.5262, 0.0, 0.5262, 0.0, 0.734, 0.0, 0.734, 0.0, 0.5262, 0.0, 0.5262, 0.0, 0.734, 0.0, 0.734, 0.0, 0.5262, 0.0, 0.5262, 0.0, 0.734, 0.0, 0.734, 0.0, 0.5262, 0.0, 0.5262, 0.0, 0.734, 0.0, 0.734, 0.0, 0.5262, 0.0, 0.5262, 0.0, 0.734, 0.0, 0.734, 0.0, 0.5262, 0.0, 0.5262, 0.0, 0.2818, 0.0, 0.2818, 1.0, 0.5262, 1.0, 0.5262, 0.0, 0.1154, 0.0, 0.1154, 1.0, 0.2818, 1.0, 0.2818, 0.0, 0.1154, 1.0, 0.1154, 1.0, 0.2818, 1.0, 0.2818, 1.0, 0.1154, 1.0, 0.1154, 1.0, 0.2818, 1.0, 0.2818, 1.0, 0.1154, 1.0, 0.1154, 1.0, 0.2818, 1.0, 0.2818, 1.0, 0.1154, 1.0, 0.1154, 1.0, 0.2818, 1.0, 0.2818, 1.0, 0.1154, 1.0, 0.1154, 1.0, 0.2818, 1.0, 0.2818, 1.0, 0.1154, 1.0, 0.1125, 1.0, 0.2746, 1.0, 0.2818, 1.0, 0.1154, 0.0, 0.2818, 0.0, 0.2818, 0.0, 0.1154, 0.0, 0.1154, 0.0, 0.2818, 0.0, 0.2818, 0.0, 0.1154, 0.0, 0.5155, 1.0, 0.2746, 1.0, 0.2818, 1.0, 0.5262, 1.0, 0.5262, 1.0, 0.2818, 1.0, 0.2818, 1.0, 0.5262, 1.0, 0.5262, 0.0, 0.5262, 0.0, 0.2818, 0.0, 0.2818, 0.0, 0.5262, 0.0, 0.5262, 0.0, 0.2818, 0.0, 0.2818, 0.0, 0.5262, 0.0, 0.5262, 0.0, 0.2818, 0.0, 0.2818, 0.0, 0.5262, 0.0, 0.5262, 0.0, 0.2818, 0.0, 0.2818, 0.0, 0.5262, 0.0, 0.5262, 0.0, 0.2818, 0.0, 0.2818, 0.0, 0.5262, 0.0, 0.5262, 0.0, 0.2818, 0.0, 0.2818, 0.0, 0.5262, 0.0, 0.5262, 0.0, 0.2818, 0.0, 0.2818, 0.0, 0.5262, 0.0, 0.5262, 0.0, 0.2818, 0.0, 0.2818, 0.0, 0.5262, 0.0, 0.5262, 0.0, 0.2818, 0.0, 0.2818, 0.0, 0.5262, 0.0, 0.5262, 0.0, 0.2818, 0.0, 0.2818, 0.0, 0.0, 0.0, 0.1154, 0.0, 0.1154, 0.0, 0.0, 0.0, 0.0, 0.0, 0.1154, 0.0, 0.1154, 0.0, 0.0, 0.0, 0.0, 1.0, 0.0, 1.0, 0.1125, 1.0, 0.1154, 1.0, 0.0, 1.0, 0.1154, 1.0, 0.1154, 1.0, 0.0, 1.0, 0.0, 1.0, 0.1154, 1.0, 0.1154, 1.0, 0.0, 1.0, 0.0, 1.0, 0.1154, 1.0, 0.1154, 1.0, 0.0, 1.0, 0.0, 1.0, 0.1154, 1.0, 0.1154, 1.0, 0.0, 1.0, 0.0, 1.0, 0.1154, 1.0, 0.1154, 1.0, 0.0, 0.0, 0.0, 1.0, 0.1154, 1.0, 0.1154, 0.0, 0.2746, 1.0, 0.1125, 1.0, 0.1189, 1.0, 0.2818, 1.0, 0.2818, 1.0, 0.1189, 1.0, 0.1154, 1.0, 0.2818, 1.0, 0.2818, 0.0, 0.2818, 0.0, 0.1154, 0.0, 0.1154, 0.0, 0.2818, 0.0, 0.2818, 0.0, 0.1154, 0.0, 0.1154, 0.0, 0.2818, 0.0, 0.2818, 0.0, 0.1154, 0.0, 0.1154, 0.0, 0.2818, 0.0, 0.2818, 0.0, 0.1154, 0.0, 0.1154, 0.0, 0.2818, 0.0, 0.2818, 0.0, 0.1154, 0.0, 0.1154, 0.0, 0.2818, 0.0, 0.2818, 0.0, 0.1154, 0.0, 0.1154, 0.0, 0.2818, 0.0, 0.2818, 0.0, 0.1154, 0.0, 0.1154, 0.0, 0.2818, 0.0, 0.2818, 0.0, 0.1154, 0.0, 0.1154, 0.0, 0.2818, 0.0, 0.2818, 0.0, 0.1154, 0.0, 0.1154, 0.0, 0.2818, 0.0, 0.2818, 0.0, 0.1154, 0.0, 0.1154, 0.0, 1.0, 0.0, 1.0, 0.0, 0.734, 0.0, 0.734, 0.0, 1.0, 0.0, 1.0, 0.0, 0.734, 0.0, 0.734, 0.0, 1.0, 0.0, 1.0, 0.0, 0.734, 0.0, 0.734, 0.0, 1.0, 0.0, 1.0, 0.0, 0.734, 0.0, 0.734, 0.0, 1.0, 0.0, 1.0, 0.0, 0.734, 0.0, 0.734, 0.0, 1.0, 0.0, 1.0, 0.0, 0.734, 0.0, 0.734, 0.0, 1.0, 0.0, 1.0, 0.0, 0.734, 0.0, 0.734, 0.0, 1.0, 0.0, 1.0, 0.0, 0.734, 0.0, 0.734, 0.0, 1.0, 0.0, 1.0, 0.0, 0.734, 0.0, 0.734, 0.0, 1.0, 1.0, 0.734, 1.0, 0.734, 1.0, 1.0, 1.0, 1.0, 1.0, 0.728, 1.0, 0.734, 1.0, 1.0, 1.0, 0.5262, 0.0, 0.734, 0.0, 0.734, 0.0, 0.5262, 0.0, 0.5262, 0.0, 0.734, 0.0, 0.734, 0.0, 0.5262, 0.0, 0.5262, 1.0, 0.5155, 1.0, 0.728, 1.0, 0.734, 1.0, 0.7108, 1.0, 0.6884, 1.0, 0.5262, 1.0, 0.5262, 1.0, 0.6884, 1.0, 0.664, 1.0, 0.6203, 1.0, 0.5262, 1.0, 0.5262, 1.0, 0.734, 1.0, 0.734, 1.0, 0.5262, 1.0, 0.5262, 1.0, 0.734, 1.0, 0.734, 1.0, 0.5262, 1.0, 0.5262, 1.0, 0.734, 1.0, 0.734, 1.0, 0.5262, 1.0, 0.5262, 1.0, 0.734, 1.0, 0.734, 1.0, 0.5262, 0.0, 0.5262, 1.0, 0.734, 1.0, 0.734, 0.0, 0.5262, 1.0, 0.5262, 1.0, 0.734, 1.0, 0.734, 1.0, 0.0, 1.0, 0.0, 1.0, 0.1154, 1.0, 0.1154, 1.0, 0.1154, 1.0, 0.1154, 1.0, 0.2818, 1.0, 0.2818, 1.0, 0.2818, 1.0, 0.2818, 1.0, 0.5262, 1.0, 0.5262, 1.0, 1.0, 1.0, 1.0, 1.0, 1.0, 1.0, 1.0, 1.0, 0.0, 1.0, 0.0, 1.0, 0.0, 1.0, 0.0, 1.0, 0.0, 1.0, 0.0, 1.0, 0.0, 1.0, 0.0, 1.0, 1.0, 1.0, 1.0, 1.0, 1.0, 1.0, 1.0, 1.0, 0.734, 1.0, 0.734, 1.0, 1.0, 1.0, 1.0, 1.0, 0.5262, 1.0, 0.5262, 1.0, 0.6203, 1.0, 0.6424, 1.0, 0.734, 1.0, 0.734, 1.0, 0.0, 1.0, 0.0, 1.0, 0.1154, 1.0, 0.1154, 1.0, 0.1154, 1.0, 0.1154, 1.0, 0.2818, 1.0, 0.2818, 1.0, 0.2818, 1.0, 0.2818, 1.0, 0.5262, 1.0, 0.5262, 1.0, 1.0, 1.0, 1.0, 1.0, 1.0, 1.0, 1.0, 1.0, 0.0, 1.0, 0.0, 1.0, 0.0, 1.0, 0.0, 1.0, 0.0, 1.0, 0.0, 1.0, 0.0, 1.0, 0.0, 1.0, 1.0, 1.0, 1.0, 1.0, 1.0, 1.0, 1.0, 1.0, 0.734, 1.0, 0.734, 1.0, 1.0, 1.0, 1.0, 1.0, 0.0, 0.0, 0.0, 0.0, 0.0, 0.0, 0.0, 0.0, 0.0, 0.0, 0.0, 0.0, 0.0, 0.0, 0.0, 0.0, 0.0, 0.0, 0.0, 0.0, 0.0, 0.0, 0.0, 0.0, 0.0, 0.0, 0.0, 0.0, 0.0, 0.0, 0.0, 0.0, 0.2818, 1.0, 0.1154, 1.0, 0.1154, 1.0, 0.2818, 1.0, 0.1154, 1.0, 0.0, 1.0, 0.0, 1.0, 0.1154, 1.0, 0.5262, 1.0, 0.2818, 1.0, 0.2818, 1.0, 0.6203, 1.0, 0.664, 1.0, 0.6603, 1.0, 0.6565, 1.0, 0.6535, 1.0, 0.6424, 1.0, 0.6424, 1.0, 0.6535, 1.0, 0.7011, 1.0, 0.734, 1.0, 0.734, 1.0, 0.6535, 1.0, 0.6565, 1.0, 0.6776, 1.0, 0.7011, 1.0, 0.7011, 1.0, 0.7062, 1.0, 0.7108, 1.0, 0.734, 1.0, 0.7108, 1.0, 0.6866, 1.0, 0.664, 1.0, 0.6884, 1.0, 0.7011, 1.0, 0.6776, 1.0, 0.6944, 1.0, 0.7062, 1.0, 0.7062, 1.0, 0.6866, 1.0, 0.699, 1.0, 0.6776, 1.0, 0.6666, 1.0, 0.6666, 1.0, 0.6776, 1.0, 0.6866, 1.0, 0.6711, 1.0, 0.6603, 1.0, 0.664, 1.0, 0.6603, 1.0, 0.6666, 1.0, 0.6776, 1.0, 0.6565, 1.0, 0.699, 1.0, 0.7062, 1.0, 0.7062, 1.0, 0.699, 1.0, 0.699, 1.0, 0.6866, 1.0, 0.7108, 1.0, 0.7062, 1.0, 0.6711, 1.0, 0.6866, 1.0, 0.6866, 1.0, 0.6711, 1.0, 0.6944, 1.0, 0.6776, 1.0, 0.6776, 1.0, 0.6944, 1.0, 0.6666, 1.0, 0.6603, 1.0, 0.6603, 1.0, 0.6666, 1.0, 0.6603, 1.0, 0.6866, 1.0, 0.7062, 1.0, 0.6776, 1.0, 0.6603, 1.0, 0.6711, 1.0, 0.6866, 1.0, 0.7062, 1.0, 0.6944, 1.0, 0.6776, 1.0, 0.6776, 1.0, 0.6666, 1.0, 0.6603, 1.0, 0.7062, 1.0, 0.6944, 1.0, 0.6944, 1.0, 0.7062, 1.0, 0.6603, 1.0, 0.6711, 1.0, 0.6711, 1.0, 0.6603, 1.0, 0.6866, 1.0, 0.699, 1.0, 0.699, 1.0, 0.6866, 1.0])
me_plane.materials.append(mat_white)
me_plane.materials.append(mat_orange)
me_plane.materials.append(mat_black)
me_plane.materials.append(mat_eye)
me_plane.use_remesh_fix_poles = True
me_plane.use_remesh_preserve_attributes = False
me_plane.use_mirror_vertex_groups = False
me_plane.update()
arm_armature = bpy.data.armatures.new('Armature')  # bones are not reproduced

# ---- objects
ob_plane = bpy.data.objects.new('Plane', me_plane)
ob_armature = bpy.data.objects.new('Armature', arm_armature)

# ---- transforms, parenting, visibility, modifiers, constraints
ob_plane.parent = ob_armature
ob_plane.matrix_parent_inverse = Matrix(((1.0, -0.0, -0.0, -0.0), (-0.0, 1.0, 0.0, 9.232e-08), (-0.0, -0.0, 1.0, -2.044), (-0.0, 0.0, -0.0, 1.0)))
ob_plane.location = (1.615, -0.006833, 1.167)
ob_plane.lineart.crease_threshold = 0.0
_vg = ob_plane.vertex_groups.new(name='LowerNeck')
for _i, _w in zip([0, 1, 2, 3, 4, 5, 6, 7, 8, 10, 12, 14, 16, 24, 25, 36, 37, 38, 39, 40, 41, 42, 43, 44, 46, 48, 50, 52, 54, 56, 60, 61, 72, 73, 80, 81, 83, 86, 87, 93, 94, 95, 96, 100, 101, 104, 105, 106, 107, 109, 142, 143, 144, 145, 146, 147, 154, 164, 165, 173, 174, 175, 176, 177, 178, 186, 187, 195, 196, 197, 198, 199, 200, 201, 202, 208, 209, 219, 220], [0.6766, 0.8135, 0.7338, 0.8144, 0.8291, 0.2411, 0.8356, 0.05525, 0.7806, 0.654, 0.414, 0.1451, 0.05662, 0.07056, 0.2308, 0.6473, 0.647, 0.8028, 0.7236, 0.7924, 0.1803, 0.8229, 0.05532, 0.8067, 0.6779, 0.4566, 0.2299, 0.1227, 0.07928, 0.02506, 0.4962, 0.1315, 0.8137, 0.5159, 0.7908, 0.8445, 0.03195, 0.4466, 0.6756, 0.8152, 0.641, 0.1708, 0.1813, 0.832, 0.3564, 0.03845, 0.6975, 0.08669, 0.08074, 0.7949, 0.8401, 0.8422, 0.7545, 0.5169, 0.2137, 0.07724, 0.1091, 0.7876, 0.1143, 0.8634, 0.8424, 0.7314, 0.5042, 0.2391, 0.06788, 0.7563, 0.09828, 0.8093, 0.8528, 0.8427, 0.7504, 0.5789, 0.2724, 0.07142, 0.0275, 0.165, 0.04698, 0.8364, 0.1577]): _vg.add([_i], _w, 'REPLACE')
_vg = ob_plane.vertex_groups.new(name='UpperNeck')
for _i, _w in zip([0, 2, 3, 4, 6, 8, 24, 25, 26, 27, 28, 29, 30, 31, 32, 33, 34, 35, 36, 37, 38, 39, 40, 42, 44, 60, 61, 62, 63, 64, 65, 66, 67, 68, 69, 70, 71, 74, 75, 78, 79, 80, 81, 88, 92, 93, 94, 97, 99, 100, 101, 102, 103, 105, 106, 109, 142, 143, 154, 155, 156, 157, 158, 159, 161, 162, 164, 165, 166, 167, 168, 169, 170, 171, 173, 174, 185, 186, 187, 188, 189, 190, 191, 192, 193, 195, 196, 197, 207, 218, 219, 220, 221, 222, 223, 224, 225, 226, 228, 229, 230, 231, 232, 233, 234, 235, 236, 237, 239, 241, 242, 244, 245, 246, 247, 252, 253, 254, 255, 256, 257, 258, 259, 260, 261, 262, 263, 264, 265, 266, 267, 268, 269, 270, 271, 272, 273, 274, 275, 276, 277], [0.305, 0.261, 0.1623, 0.1099, 0.06241, 0.02942, 0.9272, 0.76, 0.9684, 0.9508, 0.7892, 0.2734, 0.1876, 0.03983, 0.1546, 0.07684, 0.1583, 0.1465, 0.3471, 0.3344, 0.04925, 0.2923, 0.1536, 0.07484, 0.04531, 0.6113, 0.8658, 0.9953, 0.9653, 0.1704, 0.8325, 0.02534, 0.1993, 0.09822, 0.1625, 0.1258, 0.1705, 0.1771, 0.9679, 0.9712, 0.823, 0.1992, 0.02797, 0.02963, 0.1904, 0.1273, 0.3436, 0.09009, 0.1571, 0.0675, 0.6635, 0.1634, 0.1365, 0.2976, 0.9113, 0.03213, 0.03667, 0.1355, 0.886, 0.9604, 0.6939, 0.1366, 0.1479, 0.1503, 0.1837, 0.1889, 0.2009, 0.8826, 0.9638, 0.7448, 0.1669, 0.156, 0.1611, 0.1782, 0.07586, 0.03312, 0.1801, 0.2368, 0.9022, 0.9672, 0.7696, 0.178, 0.1535, 0.1577, 0.1721, 0.159, 0.07147, 0.03925, 0.1693, 0.1853, 0.1345, 0.8348, 0.9543, 0.6016, 0.06577, 0.06165, 0.1574, 0.1914, 0.09137, 0.2936, 0.05891, 0.326, 0.2988, 0.06765, 0.2539, 0.2733, 0.2988, 0.1807, 0.1556, 0.1828, 0.1618, 0.1063, 0.1301, 0.1496, 0.04642, 0.1492, 0.1476, 0.08183, 0.08256, 0.06734, 0.07357, 0.06108, 0.06868, 0.07903, 0.07176, 0.07685, 0.0671, 0.06665, 0.07604, 0.07236, 0.0781, 0.0645, 0.07177, 0.0674, 0.07565, 0.0754, 0.06749, 0.07208, 0.07737, 0.06518, 0.0714]): _vg.add([_i], _w, 'REPLACE')
_vg = ob_plane.vertex_groups.new(name='Head')
for _i, _w in zip([27, 28, 29, 30, 31, 32, 33, 34, 35, 62, 64, 65, 66, 67, 68, 69, 70, 71, 74, 75, 79, 88, 92, 97, 99, 102, 103, 155, 156, 157, 158, 159, 161, 162, 166, 167, 168, 169, 170, 171, 185, 189, 190, 191, 192, 193, 207, 218, 221, 222, 223, 224, 225, 226, 228, 229, 230, 231, 232, 233, 234, 235, 236, 237, 238, 239, 240, 241, 242, 243, 244, 245, 246, 247, 252, 253, 254, 255, 256, 257, 258, 259, 260, 261, 262, 263, 264, 265, 266, 267, 268, 269, 270, 271, 272, 273, 274, 275, 276, 277], [0.05933, 0.2093, 0.7281, 0.8121, 0.9603, 0.8452, 0.9231, 0.8416, 0.8534, 0.06102, 0.8331, 0.1648, 0.9749, 0.8003, 0.9017, 0.8373, 0.8741, 0.8293, 0.8253, 0.05534, 0.1753, 0.9706, 0.8092, 0.9099, 0.8427, 0.8364, 0.8634, 0.0208, 0.3062, 0.8633, 0.852, 0.8496, 0.8162, 0.8109, 0.006529, 0.2545, 0.8329, 0.8439, 0.8388, 0.8217, 0.8198, 0.2292, 0.8218, 0.8464, 0.8421, 0.8278, 0.8305, 0.8146, 0.04543, 0.3993, 0.9343, 0.9383, 0.8425, 0.8085, 0.9091, 0.7059, 0.9419, 0.6731, 0.7006, 0.933, 0.7461, 0.7264, 0.7008, 0.8196, 0.9765, 0.8442, 0.9892, 0.8168, 0.838, 0.9826, 0.8936, 0.8698, 0.8502, 0.9536, 0.8506, 0.8523, 0.9181, 0.9174, 0.9327, 0.9264, 0.9389, 0.9313, 0.9209, 0.9282, 0.9231, 0.9329, 0.9333, 0.9239, 0.9276, 0.9219, 0.9355, 0.9282, 0.9326, 0.9243, 0.9246, 0.9325, 0.9279, 0.9226, 0.9348, 0.9286]): _vg.add([_i], _w, 'REPLACE')
_vg = ob_plane.vertex_groups.new(name='Spine')
for _i, _w in zip([1, 3, 4, 5, 6, 7, 8, 9, 10, 11, 12, 13, 14, 16, 19, 21, 38, 39, 40, 41, 42, 43, 44, 45, 46, 47, 48, 49, 50, 52, 54, 55, 57, 59, 72, 73, 76, 77, 80, 81, 84, 85, 86, 87, 91, 93, 95, 96, 100, 104, 107, 109, 142, 144, 145, 146, 147, 148, 149, 173, 174, 175, 176, 177, 178, 179, 196, 197, 198, 199, 200, 201, 202, 208, 209, 210, 211, 212, 213, 214, 219], [0.1512, 0.00429, 0.01618, 0.7214, 0.0511, 0.8703, 0.09248, 0.8025, 0.1514, 0.6631, 0.246, 0.08661, 0.1218, 0.05656, 0.02743, 0.003954, 0.1535, 0.01895, 0.003731, 0.8049, 0.04431, 0.9268, 0.06467, 0.9367, 0.1195, 0.8008, 0.1903, 0.1343, 0.1106, 0.06431, 0.03657, 0.3263, 0.09454, 0.009729, 0.1458, 0.4279, 0.894, 0.7509, 0.005268, 0.1263, 0.115, 0.05383, 0.2201, 0.1307, 0.08915, 0.008983, 0.8095, 0.1073, 0.04574, 0.9214, 0.05288, 0.07848, 0.103, 0.1837, 0.3998, 0.5832, 0.5164, 0.1319, 0.0006794, 0.04275, 0.08986, 0.1748, 0.3341, 0.4122, 0.1898, 0.04426, 0.04334, 0.06822, 0.1238, 0.2139, 0.3002, 0.1109, 0.04945, 0.7232, 0.6764, 0.2973, 0.08178, 0.0321, 0.01181, 0.007374, 0.002392]): _vg.add([_i], _w, 'REPLACE')
_vg = ob_plane.vertex_groups.new(name='Tail')
for _i, _w in zip([11, 13, 15, 17, 19, 21, 23, 45, 47, 49, 51, 53, 55, 57, 59, 76, 77, 84, 85, 89, 91, 98, 108, 150, 211, 212, 213, 214, 215, 217], [0.11, 0.69, 0.8405, 0.9564, 0.4108, 0.1435, 0.06052, 0.01231, 0.1683, 0.8424, 0.9999, 0.9971, 0.3555, 0.1465, 0.05177, 0.00302, 0.1417, 0.5499, 0.1389, 0.03835, 0.8038, 0.9474, 0.997, 0.1097, 0.06667, 0.373, 0.5184, 0.1508, 0.04478, 0.005102]): _vg.add([_i], _w, 'REPLACE')
_vg = ob_plane.vertex_groups.new(name='UpperLeg.R')
for _i, _w in zip([5, 6, 7, 8, 9, 10, 11, 12, 13, 14, 15, 16, 17, 18, 19, 20, 21, 22, 23, 42, 44, 46, 47, 48, 50, 52, 54, 55, 56, 57, 58, 59, 73, 76, 77, 82, 83, 84, 85, 86, 87, 89, 90, 91, 96, 98, 100, 104, 107, 109, 144, 145, 146, 147, 148, 149, 150, 151, 152, 153, 160, 163, 172, 175, 176, 177, 178, 179, 180, 181, 182, 183, 184, 194, 197, 198, 199, 200, 201, 202, 203, 204, 205, 206, 208, 209, 210, 211, 212, 213, 214, 215, 216, 217, 227, 248, 249], [0.003669, 0.002086, 0.06444, 0.05027, 0.1625, 0.09157, 0.2251, 0.1756, 0.2276, 0.3899, 0.1464, 0.4775, 0.01995, 0.4838, 0.5386, 0.0851, 0.7938, 0.3075, 0.8526, 0.004049, 0.03001, 0.08273, 0.006341, 0.1475, 0.2535, 0.3369, 0.3798, 0.2709, 0.4793, 0.5343, 0.528, 0.618, 0.02673, 0.07137, 0.1061, 0.1011, 0.5708, 0.3113, 0.7182, 0.1558, 0.0849, 0.8059, 0.4218, 0.1092, 0.3489, 0.0383, 0.002501, 0.01452, 0.4552, 0.04335, 0.007778, 0.05657, 0.1627, 0.3627, 0.834, 0.9523, 0.8774, 0.9311, 0.9305, 0.8818, 0.6267, 0.7502, 0.6437, 0.04617, 0.1028, 0.25, 0.6115, 0.889, 0.9517, 0.7665, 0.8019, 0.8077, 0.6273, 0.5382, 0.005224, 0.05686, 0.1103, 0.2483, 0.5161, 0.6787, 0.2472, 0.5995, 0.6779, 0.595, 0.09345, 0.2543, 0.6667, 0.8525, 0.5998, 0.4731, 0.8036, 0.8958, 0.8943, 0.6257, 0.808, 0.175, 0.1124]): _vg.add([_i], _w, 'REPLACE')
_vg = ob_plane.vertex_groups.new(name='LowerLeg.R')
for _i, _w in zip([8, 10, 12, 14, 16, 18, 20, 22, 23, 44, 46, 48, 50, 52, 54, 56, 58, 59, 82, 83, 86, 87, 89, 90, 96, 107, 109, 110, 111, 112, 113, 115, 116, 119, 120, 122, 123, 124, 125, 126, 127, 128, 131, 132, 133, 146, 147, 151, 152, 153, 160, 163, 172, 176, 177, 178, 179, 180, 181, 182, 183, 184, 194, 198, 199, 200, 201, 202, 203, 204, 205, 206, 216, 217, 227, 248, 249, 250, 251], [0.01717, 0.06285, 0.1242, 0.3049, 0.3884, 0.4864, 0.9104, 0.676, 0.01079, 0.006418, 0.06034, 0.1112, 0.1951, 0.2529, 0.2807, 0.4001, 0.3821, 0.06048, 0.8774, 0.3332, 0.1162, 0.06055, 0.03372, 0.5409, 0.2801, 0.3428, 0.01474, 0.09967, 0.4759, 0.473, 0.07072, 0.5, 0.5, 0.5, 0.5, 0.01515, 0.3508, 0.3775, 0.03553, 0.001301, 0.1923, 0.2252, 0.07944, 0.6054, 0.1713, 0.01608, 0.02636, 0.06891, 0.06616, 0.09149, 0.1613, 0.1718, 0.3011, 0.03584, 0.08595, 0.1255, 0.05336, 0.006695, 0.2625, 0.2014, 0.1725, 0.2294, 0.4174, 0.02006, 0.06871, 0.1549, 0.2916, 0.2416, 0.754, 0.402, 0.3093, 0.2988, 0.04665, 0.1061, 0.08778, 0.7941, 0.8588, 0.9655, 0.9675]): _vg.add([_i], _w, 'REPLACE')
_vg = ob_plane.vertex_groups.new(name='Foot.R')
for _i, _w in zip([110, 111, 112, 113, 114, 115, 116, 117, 118, 119, 120, 121, 122, 123, 124, 125, 126, 127, 128, 129, 130, 131, 132, 133, 134, 135, 136, 137, 138, 139, 140, 249], [0.8995, 0.5222, 0.5241, 0.9293, 1.0, 0.5, 0.5, 1.0, 1.0, 0.5, 0.5, 1.0, 0.9674, 0.6492, 0.6225, 0.9572, 0.9743, 0.8077, 0.7748, 0.9868, 0.9423, 0.932, 0.5461, 0.7226, 0.2565, 0.8374, 0.8325, 0.04065, 0.07297, 0.7111, 0.8828, 0.00336]): _vg.add([_i], _w, 'REPLACE')
_vg = ob_plane.vertex_groups.new(name='Toes.R')
for _i, _w in zip([130, 133, 134, 135, 136, 137, 138, 139, 140, 141], [0.01651, 0.106, 0.7455, 0.1555, 0.1434, 0.9595, 0.9303, 0.284, 0.09628, 0.9952]): _vg.add([_i], _w, 'REPLACE')
_vg = ob_plane.vertex_groups.new(name='UpperLeg.L')
for _i, _w in zip([14, 21, 23, 46, 48, 50, 52, 54, 55, 56, 57, 58, 59, 83, 85, 86, 89, 96, 107, 160, 163, 172, 184, 194, 206, 216, 217, 227], [0.004851, 0.0003922, 0.02616, 0.001222, 0.05777, 0.1404, 0.1901, 0.1957, 0.03473, 0.06982, 0.2044, 0.0581, 0.2378, 0.02199, 0.07519, 0.02402, 0.08763, 0.05874, 0.05591, 0.1784, 0.06009, 0.02809, 0.1156, 0.004796, 0.07972, 0.01219, 0.22, 0.07579]): _vg.add([_i], _w, 'REPLACE')
_vg = ob_plane.vertex_groups.new(name='LowerLeg.L')
for _i, _w in zip([48, 50, 52], [0.001853, 0.06503, 0.008837]): _vg.add([_i], _w, 'REPLACE')
_vg = ob_plane.vertex_groups.new(name='Foot.L')
_vg = ob_plane.vertex_groups.new(name='Toes.L')
_m = ob_plane.modifiers.new('Mirror', 'MIRROR')
_m.use_axis = (False, True, False)
_m.use_clip = True
_m = ob_plane.modifiers.new('Armature', 'ARMATURE')
_m.object = ob_armature
ob_armature.location = (0.0, -9.232e-08, 2.044)
ob_armature.lineart.crease_threshold = 0.0

# ---- collection membership
col_collection.objects.link(ob_plane)
col_collection.objects.link(ob_armature)

# ---- scene / render settings (as saved in the file)
scene.frame_start = 1; scene.frame_end = 53; scene.frame_set(36)
scene.render.engine = 'CYCLES'
scene.cycles.use_denoising = False
scene.cycles.samples = 128
scene.cycles.sampling_pattern = 'TABULATED_SOBOL'
scene.cycles.use_adaptive_sampling = False
scene.cycles.use_light_tree = False
scene.view_settings.view_transform = 'Filmic'
bpy.context.view_layer.update()

# ---- added for rendering (the .blend has no active camera and no usable light): camera, sun
cam_auto = bpy.data.cameras.new('AutoCamera')
cam_auto.lens = 50.0
cam_auto.sensor_width = 36.0
cam_auto.clip_end = 1000.0
ob_auto_camera = bpy.data.objects.new('AutoCamera', cam_auto)
scene.collection.objects.link(ob_auto_camera)
ob_auto_camera.location = (6.21778, -6.91679, 7.00194)
ob_auto_camera.rotation_euler = (1.09748, -7.21219e-08, 0.694738)
scene.camera = ob_auto_camera
light_auto_sun = bpy.data.lights.new('AutoSun', 'SUN')
light_auto_sun.energy = 3.0
light_auto_sun.angle = 0.0523599
ob_auto_sun = bpy.data.objects.new('AutoSun', light_auto_sun)
scene.collection.objects.link(ob_auto_sun)
ob_auto_sun.rotation_euler = (0.872665, 0.174533, 0.523599)
bpy.context.view_layer.update()
